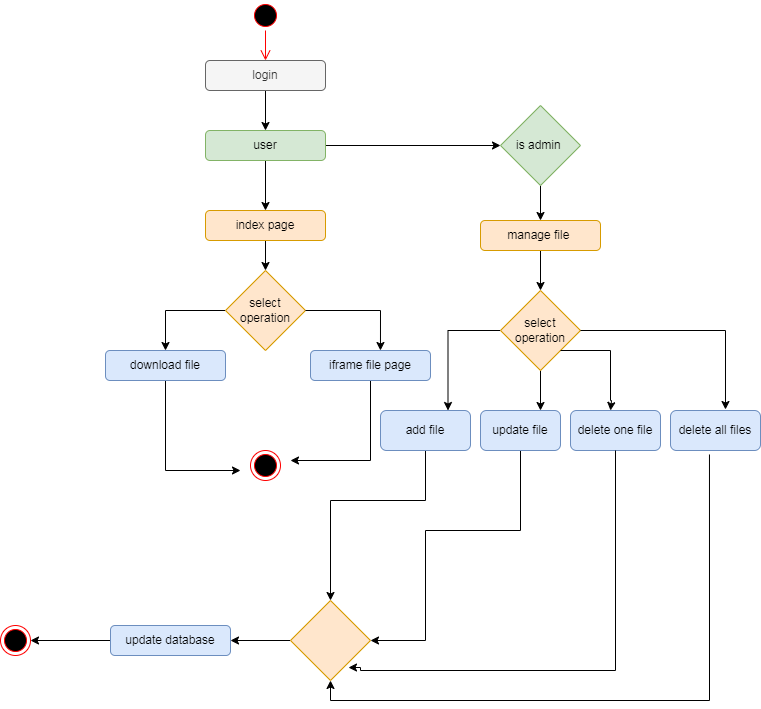

The diagram above was exported from draw.io. Its source (the exported page's mxGraphModel, read from the mxfile embedded in the PNG):
<mxGraphModel dx="860" dy="489" grid="1" gridSize="10" guides="1" tooltips="1" connect="1" arrows="1" fold="1" page="1" pageScale="1" pageWidth="850" pageHeight="1100" math="0" shadow="0">
  <root>
    <mxCell id="0" />
    <mxCell id="1" parent="0" />
    <mxCell id="7k2xGDL-ifaa5ddPtd0p-1" parent="1" style="ellipse;html=1;shape=startState;fillColor=#000000;strokeColor=#ff0000;" value="" vertex="1">
      <mxGeometry height="30" width="30" x="340" y="20" as="geometry" />
    </mxCell>
    <mxCell id="7k2xGDL-ifaa5ddPtd0p-2" edge="1" parent="1" source="7k2xGDL-ifaa5ddPtd0p-1" style="edgeStyle=orthogonalEdgeStyle;html=1;verticalAlign=bottom;endArrow=open;endSize=8;strokeColor=#ff0000;rounded=0;" target="7k2xGDL-ifaa5ddPtd0p-3" value="">
      <mxGeometry relative="1" as="geometry">
        <mxPoint x="355" y="110" as="targetPoint" />
      </mxGeometry>
    </mxCell>
    <mxCell id="7k2xGDL-ifaa5ddPtd0p-6" edge="1" parent="1" source="7k2xGDL-ifaa5ddPtd0p-3" style="edgeStyle=orthogonalEdgeStyle;rounded=0;orthogonalLoop=1;jettySize=auto;html=1;" target="7k2xGDL-ifaa5ddPtd0p-4" value="">
      <mxGeometry relative="1" as="geometry" />
    </mxCell>
    <mxCell id="7k2xGDL-ifaa5ddPtd0p-3" parent="1" style="rounded=1;whiteSpace=wrap;html=1;fillColor=#f5f5f5;fontColor=#333333;strokeColor=#666666;" value="login" vertex="1">
      <mxGeometry height="30" width="120" x="295" y="80" as="geometry" />
    </mxCell>
    <mxCell id="7k2xGDL-ifaa5ddPtd0p-10" edge="1" parent="1" source="7k2xGDL-ifaa5ddPtd0p-4" style="edgeStyle=orthogonalEdgeStyle;rounded=0;orthogonalLoop=1;jettySize=auto;html=1;">
      <mxGeometry relative="1" as="geometry">
        <mxPoint x="590" y="165" as="targetPoint" />
      </mxGeometry>
    </mxCell>
    <mxCell id="7k2xGDL-ifaa5ddPtd0p-12" edge="1" parent="1" source="7k2xGDL-ifaa5ddPtd0p-4" style="edgeStyle=orthogonalEdgeStyle;rounded=0;orthogonalLoop=1;jettySize=auto;html=1;entryX=0.5;entryY=0;entryDx=0;entryDy=0;" target="7k2xGDL-ifaa5ddPtd0p-11">
      <mxGeometry relative="1" as="geometry" />
    </mxCell>
    <mxCell id="7k2xGDL-ifaa5ddPtd0p-4" parent="1" style="rounded=1;whiteSpace=wrap;html=1;fillColor=#d5e8d4;strokeColor=#82b366;" value="user" vertex="1">
      <mxGeometry height="30" width="120" x="295" y="150" as="geometry" />
    </mxCell>
    <mxCell id="7k2xGDL-ifaa5ddPtd0p-27" edge="1" parent="1" source="7k2xGDL-ifaa5ddPtd0p-8" style="edgeStyle=orthogonalEdgeStyle;rounded=0;orthogonalLoop=1;jettySize=auto;html=1;entryX=0.5;entryY=0;entryDx=0;entryDy=0;" target="7k2xGDL-ifaa5ddPtd0p-26">
      <mxGeometry relative="1" as="geometry" />
    </mxCell>
    <mxCell id="7k2xGDL-ifaa5ddPtd0p-8" parent="1" style="rhombus;whiteSpace=wrap;html=1;fillColor=#d5e8d4;strokeColor=#82b366;" value="is admin&amp;nbsp;" vertex="1">
      <mxGeometry height="80" width="80" x="590" y="125" as="geometry" />
    </mxCell>
    <mxCell id="7k2xGDL-ifaa5ddPtd0p-15" edge="1" parent="1" source="7k2xGDL-ifaa5ddPtd0p-11" style="edgeStyle=orthogonalEdgeStyle;rounded=0;orthogonalLoop=1;jettySize=auto;html=1;entryX=0.5;entryY=0;entryDx=0;entryDy=0;" target="7k2xGDL-ifaa5ddPtd0p-14">
      <mxGeometry relative="1" as="geometry" />
    </mxCell>
    <mxCell id="7k2xGDL-ifaa5ddPtd0p-11" parent="1" style="rounded=1;whiteSpace=wrap;html=1;fillColor=#ffe6cc;strokeColor=#d79b00;" value="index page" vertex="1">
      <mxGeometry height="30" width="120" x="295" y="230" as="geometry" />
    </mxCell>
    <mxCell id="7k2xGDL-ifaa5ddPtd0p-18" edge="1" parent="1" source="7k2xGDL-ifaa5ddPtd0p-14" style="edgeStyle=orthogonalEdgeStyle;rounded=0;orthogonalLoop=1;jettySize=auto;html=1;entryX=0.5;entryY=0;entryDx=0;entryDy=0;" target="7k2xGDL-ifaa5ddPtd0p-17">
      <mxGeometry relative="1" as="geometry">
        <Array as="points">
          <mxPoint x="255" y="330" />
        </Array>
        <mxPoint x="250" y="330" as="targetPoint" />
      </mxGeometry>
    </mxCell>
    <mxCell id="7k2xGDL-ifaa5ddPtd0p-14" parent="1" style="rhombus;whiteSpace=wrap;html=1;fillColor=#ffe6cc;strokeColor=#d79b00;" value="select operation" vertex="1">
      <mxGeometry height="80" width="80" x="315" y="290" as="geometry" />
    </mxCell>
    <mxCell id="7k2xGDL-ifaa5ddPtd0p-22" edge="1" parent="1" source="7k2xGDL-ifaa5ddPtd0p-16" style="edgeStyle=orthogonalEdgeStyle;rounded=0;orthogonalLoop=1;jettySize=auto;html=1;">
      <mxGeometry relative="1" as="geometry">
        <Array as="points">
          <mxPoint x="460" y="480" />
        </Array>
        <mxPoint x="380" y="480" as="targetPoint" />
      </mxGeometry>
    </mxCell>
    <mxCell id="7k2xGDL-ifaa5ddPtd0p-16" parent="1" style="rounded=1;whiteSpace=wrap;html=1;fillColor=#dae8fc;strokeColor=#6c8ebf;" value="iframe file page" vertex="1">
      <mxGeometry height="30" width="120" x="400" y="370" as="geometry" />
    </mxCell>
    <mxCell id="7k2xGDL-ifaa5ddPtd0p-25" edge="1" parent="1" source="7k2xGDL-ifaa5ddPtd0p-17" style="edgeStyle=orthogonalEdgeStyle;rounded=0;orthogonalLoop=1;jettySize=auto;html=1;">
      <mxGeometry relative="1" as="geometry">
        <Array as="points">
          <mxPoint x="255" y="490" />
        </Array>
        <mxPoint x="330" y="490" as="targetPoint" />
      </mxGeometry>
    </mxCell>
    <mxCell id="7k2xGDL-ifaa5ddPtd0p-17" parent="1" style="rounded=1;whiteSpace=wrap;html=1;fillColor=#dae8fc;strokeColor=#6c8ebf;" value="download file" vertex="1">
      <mxGeometry height="30" width="120" x="195" y="370" as="geometry" />
    </mxCell>
    <mxCell id="7k2xGDL-ifaa5ddPtd0p-19" edge="1" parent="1" source="7k2xGDL-ifaa5ddPtd0p-14" style="edgeStyle=orthogonalEdgeStyle;rounded=0;orthogonalLoop=1;jettySize=auto;html=1;entryX=0.583;entryY=0;entryDx=0;entryDy=0;entryPerimeter=0;" target="7k2xGDL-ifaa5ddPtd0p-16">
      <mxGeometry relative="1" as="geometry">
        <Array as="points">
          <mxPoint x="470" y="330" />
        </Array>
      </mxGeometry>
    </mxCell>
    <mxCell id="7k2xGDL-ifaa5ddPtd0p-20" parent="1" style="ellipse;html=1;shape=endState;fillColor=#000000;strokeColor=#ff0000;" value="" vertex="1">
      <mxGeometry height="30" width="30" x="340" y="470" as="geometry" />
    </mxCell>
    <mxCell id="7k2xGDL-ifaa5ddPtd0p-29" edge="1" parent="1" source="7k2xGDL-ifaa5ddPtd0p-26" style="edgeStyle=orthogonalEdgeStyle;rounded=0;orthogonalLoop=1;jettySize=auto;html=1;entryX=0.5;entryY=0;entryDx=0;entryDy=0;" target="7k2xGDL-ifaa5ddPtd0p-28">
      <mxGeometry relative="1" as="geometry" />
    </mxCell>
    <mxCell id="7k2xGDL-ifaa5ddPtd0p-26" parent="1" style="rounded=1;whiteSpace=wrap;html=1;fillColor=#ffe6cc;strokeColor=#d79b00;" value="manage file&amp;nbsp;" vertex="1">
      <mxGeometry height="30" width="120" x="570" y="240" as="geometry" />
    </mxCell>
    <mxCell id="7k2xGDL-ifaa5ddPtd0p-35" edge="1" parent="1" source="7k2xGDL-ifaa5ddPtd0p-28" style="edgeStyle=orthogonalEdgeStyle;rounded=0;orthogonalLoop=1;jettySize=auto;html=1;entryX=0.75;entryY=0;entryDx=0;entryDy=0;" target="7k2xGDL-ifaa5ddPtd0p-30">
      <mxGeometry relative="1" as="geometry" />
    </mxCell>
    <mxCell id="7k2xGDL-ifaa5ddPtd0p-36" edge="1" parent="1" source="7k2xGDL-ifaa5ddPtd0p-28" style="edgeStyle=orthogonalEdgeStyle;rounded=0;orthogonalLoop=1;jettySize=auto;html=1;entryX=0.75;entryY=0;entryDx=0;entryDy=0;" target="7k2xGDL-ifaa5ddPtd0p-31">
      <mxGeometry relative="1" as="geometry" />
    </mxCell>
    <mxCell id="7k2xGDL-ifaa5ddPtd0p-28" parent="1" style="rhombus;whiteSpace=wrap;html=1;fillColor=#ffe6cc;strokeColor=#d79b00;" value="select operation" vertex="1">
      <mxGeometry height="80" width="80" x="590" y="310" as="geometry" />
    </mxCell>
    <mxCell id="7k2xGDL-ifaa5ddPtd0p-44" edge="1" parent="1" source="7k2xGDL-ifaa5ddPtd0p-30" style="edgeStyle=orthogonalEdgeStyle;rounded=0;orthogonalLoop=1;jettySize=auto;html=1;entryX=0.5;entryY=0;entryDx=0;entryDy=0;" target="7k2xGDL-ifaa5ddPtd0p-43">
      <mxGeometry relative="1" as="geometry">
        <Array as="points">
          <mxPoint x="515" y="520" />
          <mxPoint x="420" y="520" />
        </Array>
      </mxGeometry>
    </mxCell>
    <mxCell id="7k2xGDL-ifaa5ddPtd0p-30" parent="1" style="rounded=1;whiteSpace=wrap;html=1;fillColor=#dae8fc;strokeColor=#6c8ebf;" value="add file" vertex="1">
      <mxGeometry height="40" width="90" x="470" y="430" as="geometry" />
    </mxCell>
    <mxCell id="7k2xGDL-ifaa5ddPtd0p-47" edge="1" parent="1" source="7k2xGDL-ifaa5ddPtd0p-31" style="edgeStyle=orthogonalEdgeStyle;rounded=0;orthogonalLoop=1;jettySize=auto;html=1;entryX=1;entryY=0.5;entryDx=0;entryDy=0;" target="7k2xGDL-ifaa5ddPtd0p-43">
      <mxGeometry relative="1" as="geometry">
        <Array as="points">
          <mxPoint x="610" y="550" />
          <mxPoint x="515" y="550" />
          <mxPoint x="515" y="660" />
        </Array>
        <mxPoint x="590" y="690" as="targetPoint" />
      </mxGeometry>
    </mxCell>
    <mxCell id="7k2xGDL-ifaa5ddPtd0p-31" parent="1" style="rounded=1;whiteSpace=wrap;html=1;fillColor=#dae8fc;strokeColor=#6c8ebf;" value="update file" vertex="1">
      <mxGeometry height="40" width="80" x="570" y="430" as="geometry" />
    </mxCell>
    <mxCell id="7k2xGDL-ifaa5ddPtd0p-32" parent="1" style="rounded=1;whiteSpace=wrap;html=1;fillColor=#dae8fc;strokeColor=#6c8ebf;" value="delete one file" vertex="1">
      <mxGeometry height="40" width="90" x="660" y="430" as="geometry" />
    </mxCell>
    <mxCell id="7k2xGDL-ifaa5ddPtd0p-48" edge="1" parent="1" source="7k2xGDL-ifaa5ddPtd0p-33" style="edgeStyle=orthogonalEdgeStyle;rounded=0;orthogonalLoop=1;jettySize=auto;html=1;exitX=0.433;exitY=1.1;exitDx=0;exitDy=0;exitPerimeter=0;entryX=0.5;entryY=1;entryDx=0;entryDy=0;" target="7k2xGDL-ifaa5ddPtd0p-43">
      <mxGeometry relative="1" as="geometry">
        <Array as="points">
          <mxPoint x="799" y="720" />
          <mxPoint x="420" y="720" />
        </Array>
        <mxPoint x="910" y="630" as="sourcePoint" />
        <mxPoint x="570" y="890" as="targetPoint" />
      </mxGeometry>
    </mxCell>
    <mxCell id="7k2xGDL-ifaa5ddPtd0p-33" parent="1" style="rounded=1;whiteSpace=wrap;html=1;fillColor=#dae8fc;strokeColor=#6c8ebf;" value="delete all files" vertex="1">
      <mxGeometry height="40" width="90" x="760" y="430" as="geometry" />
    </mxCell>
    <mxCell id="7k2xGDL-ifaa5ddPtd0p-34" edge="1" parent="1" source="7k2xGDL-ifaa5ddPtd0p-28" style="edgeStyle=orthogonalEdgeStyle;rounded=0;orthogonalLoop=1;jettySize=auto;html=1;entryX=0.611;entryY=-0.025;entryDx=0;entryDy=0;entryPerimeter=0;" target="7k2xGDL-ifaa5ddPtd0p-33">
      <mxGeometry relative="1" as="geometry" />
    </mxCell>
    <mxCell id="7k2xGDL-ifaa5ddPtd0p-42" edge="1" parent="1" style="edgeStyle=orthogonalEdgeStyle;rounded=0;orthogonalLoop=1;jettySize=auto;html=1;exitX=0.613;exitY=0.925;exitDx=0;exitDy=0;exitPerimeter=0;">
      <mxGeometry relative="1" as="geometry">
        <Array as="points">
          <mxPoint x="700" y="370" />
          <mxPoint x="700" y="420" />
          <mxPoint x="701" y="420" />
        </Array>
        <mxPoint x="650.04" y="370" as="sourcePoint" />
        <mxPoint x="700" y="430" as="targetPoint" />
      </mxGeometry>
    </mxCell>
    <mxCell id="7k2xGDL-ifaa5ddPtd0p-52" edge="1" parent="1" source="7k2xGDL-ifaa5ddPtd0p-43" style="edgeStyle=orthogonalEdgeStyle;rounded=0;orthogonalLoop=1;jettySize=auto;html=1;entryX=1;entryY=0.5;entryDx=0;entryDy=0;" target="7k2xGDL-ifaa5ddPtd0p-51">
      <mxGeometry relative="1" as="geometry" />
    </mxCell>
    <mxCell id="7k2xGDL-ifaa5ddPtd0p-43" parent="1" style="rhombus;whiteSpace=wrap;html=1;fillColor=#ffe6cc;strokeColor=#d79b00;" value="" vertex="1">
      <mxGeometry height="80" width="80" x="380" y="620" as="geometry" />
    </mxCell>
    <mxCell id="7k2xGDL-ifaa5ddPtd0p-49" edge="1" parent="1" source="7k2xGDL-ifaa5ddPtd0p-32" style="edgeStyle=orthogonalEdgeStyle;rounded=0;orthogonalLoop=1;jettySize=auto;html=1;entryX=0.725;entryY=0.838;entryDx=0;entryDy=0;entryPerimeter=0;" target="7k2xGDL-ifaa5ddPtd0p-43">
      <mxGeometry relative="1" as="geometry">
        <Array as="points">
          <mxPoint x="705" y="690" />
          <mxPoint x="450" y="690" />
          <mxPoint x="450" y="687" />
        </Array>
      </mxGeometry>
    </mxCell>
    <mxCell id="7k2xGDL-ifaa5ddPtd0p-54" edge="1" parent="1" source="7k2xGDL-ifaa5ddPtd0p-51" style="edgeStyle=orthogonalEdgeStyle;rounded=0;orthogonalLoop=1;jettySize=auto;html=1;" target="7k2xGDL-ifaa5ddPtd0p-53">
      <mxGeometry relative="1" as="geometry" />
    </mxCell>
    <mxCell id="7k2xGDL-ifaa5ddPtd0p-51" parent="1" style="rounded=1;whiteSpace=wrap;html=1;fillColor=#dae8fc;strokeColor=#6c8ebf;" value="update database" vertex="1">
      <mxGeometry height="30" width="120" x="200" y="645" as="geometry" />
    </mxCell>
    <mxCell id="7k2xGDL-ifaa5ddPtd0p-53" parent="1" style="ellipse;html=1;shape=endState;fillColor=#000000;strokeColor=#ff0000;" value="" vertex="1">
      <mxGeometry height="30" width="30" x="90" y="645" as="geometry" />
    </mxCell>
  </root>
</mxGraphModel>